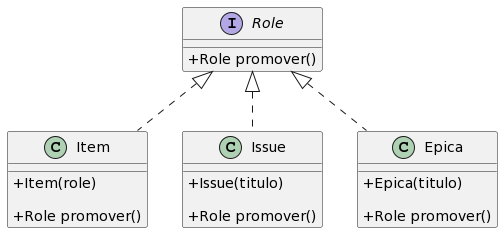

The diagram above was rendered by PlantUML. Its source (embedded in the PNG):
@startuml
skinparam classAttributeIconSize 0

interface Role {
   + Role promover()
}

class Item {
    + Item(role)
    
    + Role promover() 
}

class Issue {
    + Issue(titulo)
    
    + Role promover()
}

class Epica {
    + Epica(titulo)
    
    + Role promover()
}

Role <|.. Item
Role <|.. Issue
Role <|.. Epica
@enduml